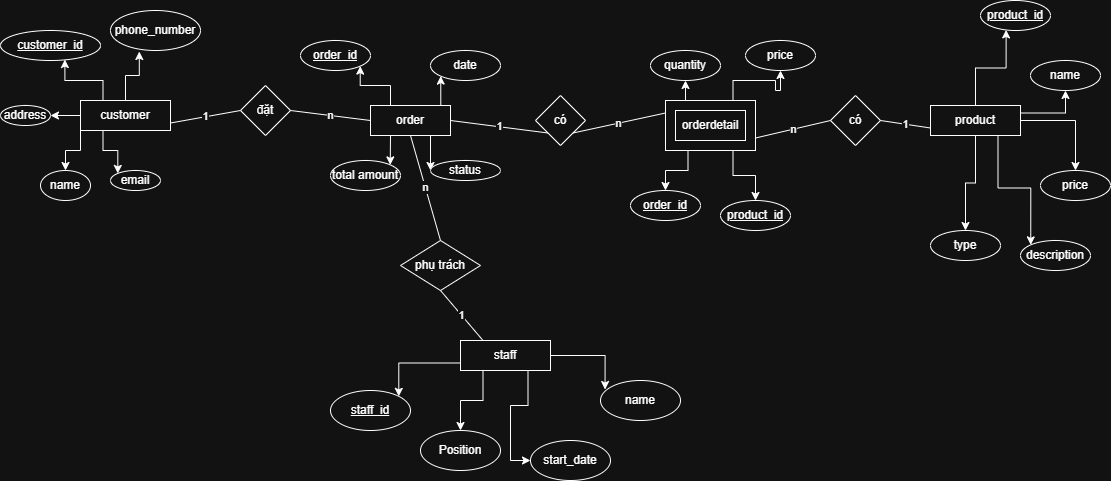

The diagram above was exported from draw.io. Its source (the exported page's mxGraphModel, read from the mxfile embedded in the PNG):
<mxGraphModel dx="1892" dy="562" grid="1" gridSize="10" guides="1" tooltips="1" connect="1" arrows="1" fold="1" page="1" pageScale="1" pageWidth="850" pageHeight="1100" math="0" shadow="0">
  <root>
    <mxCell id="0" />
    <mxCell id="1" parent="0" />
    <mxCell id="Dn4sQFYwxMqUZYBxTG8N-45" edge="1" parent="1" source="Dn4sQFYwxMqUZYBxTG8N-1" style="edgeStyle=orthogonalEdgeStyle;rounded=0;orthogonalLoop=1;jettySize=auto;html=1;exitX=0.25;exitY=0;exitDx=0;exitDy=0;entryX=0.5;entryY=1;entryDx=0;entryDy=0;" target="Dn4sQFYwxMqUZYBxTG8N-18">
      <mxGeometry relative="1" as="geometry" />
    </mxCell>
    <mxCell id="Dn4sQFYwxMqUZYBxTG8N-46" edge="1" parent="1" source="Dn4sQFYwxMqUZYBxTG8N-1" style="edgeStyle=orthogonalEdgeStyle;rounded=0;orthogonalLoop=1;jettySize=auto;html=1;exitX=0.75;exitY=0;exitDx=0;exitDy=0;entryX=0.5;entryY=1;entryDx=0;entryDy=0;" target="Dn4sQFYwxMqUZYBxTG8N-20">
      <mxGeometry relative="1" as="geometry" />
    </mxCell>
    <mxCell id="Dn4sQFYwxMqUZYBxTG8N-70" edge="1" parent="1" source="Dn4sQFYwxMqUZYBxTG8N-1" style="edgeStyle=orthogonalEdgeStyle;rounded=0;orthogonalLoop=1;jettySize=auto;html=1;exitX=0.25;exitY=1;exitDx=0;exitDy=0;entryX=0.5;entryY=0;entryDx=0;entryDy=0;" target="Dn4sQFYwxMqUZYBxTG8N-69">
      <mxGeometry relative="1" as="geometry" />
    </mxCell>
    <mxCell id="Dn4sQFYwxMqUZYBxTG8N-73" edge="1" parent="1" source="Dn4sQFYwxMqUZYBxTG8N-1" style="edgeStyle=orthogonalEdgeStyle;rounded=0;orthogonalLoop=1;jettySize=auto;html=1;exitX=0.75;exitY=1;exitDx=0;exitDy=0;entryX=0.5;entryY=0;entryDx=0;entryDy=0;" target="Dn4sQFYwxMqUZYBxTG8N-71">
      <mxGeometry relative="1" as="geometry" />
    </mxCell>
    <mxCell id="Dn4sQFYwxMqUZYBxTG8N-1" parent="1" style="rounded=0;whiteSpace=wrap;html=1;" value="" vertex="1">
      <mxGeometry height="50" width="90" x="505" y="230" as="geometry" />
    </mxCell>
    <mxCell id="Dn4sQFYwxMqUZYBxTG8N-36" edge="1" parent="1" source="Dn4sQFYwxMqUZYBxTG8N-2" style="edgeStyle=orthogonalEdgeStyle;rounded=0;orthogonalLoop=1;jettySize=auto;html=1;exitX=0;exitY=0.5;exitDx=0;exitDy=0;entryX=1;entryY=0.5;entryDx=0;entryDy=0;" target="Dn4sQFYwxMqUZYBxTG8N-11">
      <mxGeometry relative="1" as="geometry" />
    </mxCell>
    <mxCell id="Dn4sQFYwxMqUZYBxTG8N-37" edge="1" parent="1" source="Dn4sQFYwxMqUZYBxTG8N-2" style="edgeStyle=orthogonalEdgeStyle;rounded=0;orthogonalLoop=1;jettySize=auto;html=1;exitX=0;exitY=1;exitDx=0;exitDy=0;entryX=0.5;entryY=0;entryDx=0;entryDy=0;" target="Dn4sQFYwxMqUZYBxTG8N-8">
      <mxGeometry relative="1" as="geometry" />
    </mxCell>
    <mxCell id="Dn4sQFYwxMqUZYBxTG8N-38" edge="1" parent="1" source="Dn4sQFYwxMqUZYBxTG8N-2" style="edgeStyle=orthogonalEdgeStyle;rounded=0;orthogonalLoop=1;jettySize=auto;html=1;exitX=0.25;exitY=1;exitDx=0;exitDy=0;entryX=0;entryY=0;entryDx=0;entryDy=0;" target="Dn4sQFYwxMqUZYBxTG8N-9">
      <mxGeometry relative="1" as="geometry" />
    </mxCell>
    <mxCell id="Dn4sQFYwxMqUZYBxTG8N-2" parent="1" style="rounded=0;whiteSpace=wrap;html=1;" value="customer" vertex="1">
      <mxGeometry height="30" width="90" x="-80" y="230" as="geometry" />
    </mxCell>
    <mxCell id="Dn4sQFYwxMqUZYBxTG8N-41" edge="1" parent="1" source="Dn4sQFYwxMqUZYBxTG8N-3" style="edgeStyle=orthogonalEdgeStyle;rounded=0;orthogonalLoop=1;jettySize=auto;html=1;exitX=0.25;exitY=0;exitDx=0;exitDy=0;entryX=1;entryY=1;entryDx=0;entryDy=0;" target="Dn4sQFYwxMqUZYBxTG8N-13">
      <mxGeometry relative="1" as="geometry" />
    </mxCell>
    <mxCell id="Dn4sQFYwxMqUZYBxTG8N-42" edge="1" parent="1" source="Dn4sQFYwxMqUZYBxTG8N-3" style="edgeStyle=orthogonalEdgeStyle;rounded=0;orthogonalLoop=1;jettySize=auto;html=1;exitX=0.75;exitY=0;exitDx=0;exitDy=0;entryX=0;entryY=1;entryDx=0;entryDy=0;" target="Dn4sQFYwxMqUZYBxTG8N-14">
      <mxGeometry relative="1" as="geometry" />
    </mxCell>
    <mxCell id="Dn4sQFYwxMqUZYBxTG8N-43" edge="1" parent="1" source="Dn4sQFYwxMqUZYBxTG8N-3" style="edgeStyle=orthogonalEdgeStyle;rounded=0;orthogonalLoop=1;jettySize=auto;html=1;exitX=0.25;exitY=1;exitDx=0;exitDy=0;entryX=1;entryY=0;entryDx=0;entryDy=0;" target="Dn4sQFYwxMqUZYBxTG8N-15">
      <mxGeometry relative="1" as="geometry" />
    </mxCell>
    <mxCell id="Dn4sQFYwxMqUZYBxTG8N-44" edge="1" parent="1" source="Dn4sQFYwxMqUZYBxTG8N-3" style="edgeStyle=orthogonalEdgeStyle;rounded=0;orthogonalLoop=1;jettySize=auto;html=1;exitX=0.75;exitY=1;exitDx=0;exitDy=0;entryX=0;entryY=0.5;entryDx=0;entryDy=0;" target="Dn4sQFYwxMqUZYBxTG8N-16">
      <mxGeometry relative="1" as="geometry" />
    </mxCell>
    <mxCell id="Dn4sQFYwxMqUZYBxTG8N-3" parent="1" style="rounded=0;whiteSpace=wrap;html=1;" value="order" vertex="1">
      <mxGeometry height="30" width="80" x="210" y="235" as="geometry" />
    </mxCell>
    <mxCell id="Dn4sQFYwxMqUZYBxTG8N-47" edge="1" parent="1" source="Dn4sQFYwxMqUZYBxTG8N-5" style="edgeStyle=orthogonalEdgeStyle;rounded=0;orthogonalLoop=1;jettySize=auto;html=1;exitX=0;exitY=0.75;exitDx=0;exitDy=0;entryX=1;entryY=0;entryDx=0;entryDy=0;" target="Dn4sQFYwxMqUZYBxTG8N-25">
      <mxGeometry relative="1" as="geometry" />
    </mxCell>
    <mxCell id="Dn4sQFYwxMqUZYBxTG8N-48" edge="1" parent="1" source="Dn4sQFYwxMqUZYBxTG8N-5" style="edgeStyle=orthogonalEdgeStyle;rounded=0;orthogonalLoop=1;jettySize=auto;html=1;exitX=0.25;exitY=1;exitDx=0;exitDy=0;entryX=0.5;entryY=0;entryDx=0;entryDy=0;" target="Dn4sQFYwxMqUZYBxTG8N-27">
      <mxGeometry relative="1" as="geometry" />
    </mxCell>
    <mxCell id="Dn4sQFYwxMqUZYBxTG8N-49" edge="1" parent="1" source="Dn4sQFYwxMqUZYBxTG8N-5" style="edgeStyle=orthogonalEdgeStyle;rounded=0;orthogonalLoop=1;jettySize=auto;html=1;exitX=0.75;exitY=1;exitDx=0;exitDy=0;entryX=0;entryY=0.5;entryDx=0;entryDy=0;" target="Dn4sQFYwxMqUZYBxTG8N-28">
      <mxGeometry relative="1" as="geometry" />
    </mxCell>
    <mxCell id="Dn4sQFYwxMqUZYBxTG8N-5" parent="1" style="rounded=0;whiteSpace=wrap;html=1;" value="staff" vertex="1">
      <mxGeometry height="30" width="90" x="300" y="470" as="geometry" />
    </mxCell>
    <mxCell id="Dn4sQFYwxMqUZYBxTG8N-52" edge="1" parent="1" source="Dn4sQFYwxMqUZYBxTG8N-6" style="edgeStyle=orthogonalEdgeStyle;rounded=0;orthogonalLoop=1;jettySize=auto;html=1;exitX=1;exitY=0.25;exitDx=0;exitDy=0;entryX=0.5;entryY=1;entryDx=0;entryDy=0;" target="Dn4sQFYwxMqUZYBxTG8N-29">
      <mxGeometry relative="1" as="geometry" />
    </mxCell>
    <mxCell id="Dn4sQFYwxMqUZYBxTG8N-53" edge="1" parent="1" source="Dn4sQFYwxMqUZYBxTG8N-6" style="edgeStyle=orthogonalEdgeStyle;rounded=0;orthogonalLoop=1;jettySize=auto;html=1;exitX=1;exitY=0.5;exitDx=0;exitDy=0;entryX=0.5;entryY=0;entryDx=0;entryDy=0;" target="Dn4sQFYwxMqUZYBxTG8N-31">
      <mxGeometry relative="1" as="geometry" />
    </mxCell>
    <mxCell id="Dn4sQFYwxMqUZYBxTG8N-54" edge="1" parent="1" source="Dn4sQFYwxMqUZYBxTG8N-6" style="edgeStyle=orthogonalEdgeStyle;rounded=0;orthogonalLoop=1;jettySize=auto;html=1;exitX=0.75;exitY=1;exitDx=0;exitDy=0;entryX=0;entryY=0;entryDx=0;entryDy=0;" target="Dn4sQFYwxMqUZYBxTG8N-33">
      <mxGeometry relative="1" as="geometry" />
    </mxCell>
    <mxCell id="Dn4sQFYwxMqUZYBxTG8N-55" edge="1" parent="1" source="Dn4sQFYwxMqUZYBxTG8N-6" style="edgeStyle=orthogonalEdgeStyle;rounded=0;orthogonalLoop=1;jettySize=auto;html=1;exitX=0.5;exitY=1;exitDx=0;exitDy=0;" target="Dn4sQFYwxMqUZYBxTG8N-32">
      <mxGeometry relative="1" as="geometry" />
    </mxCell>
    <mxCell id="Dn4sQFYwxMqUZYBxTG8N-6" parent="1" style="rounded=0;whiteSpace=wrap;html=1;" value="product" vertex="1">
      <mxGeometry height="30" width="90" x="770" y="235" as="geometry" />
    </mxCell>
    <mxCell id="Dn4sQFYwxMqUZYBxTG8N-7" parent="1" style="ellipse;whiteSpace=wrap;html=1;" value="&lt;u&gt;customer_id&lt;/u&gt;" vertex="1">
      <mxGeometry height="30" width="100" x="-160" y="160" as="geometry" />
    </mxCell>
    <mxCell id="Dn4sQFYwxMqUZYBxTG8N-8" parent="1" style="ellipse;whiteSpace=wrap;html=1;" value="name" vertex="1">
      <mxGeometry height="30" width="50" x="-120" y="300" as="geometry" />
    </mxCell>
    <mxCell id="Dn4sQFYwxMqUZYBxTG8N-9" parent="1" style="ellipse;whiteSpace=wrap;html=1;" value="email" vertex="1">
      <mxGeometry height="20" width="50" x="-50" y="300" as="geometry" />
    </mxCell>
    <mxCell id="Dn4sQFYwxMqUZYBxTG8N-10" parent="1" style="ellipse;whiteSpace=wrap;html=1;" value="phone_number" vertex="1">
      <mxGeometry height="40" width="90" x="-50" y="140" as="geometry" />
    </mxCell>
    <mxCell id="Dn4sQFYwxMqUZYBxTG8N-11" parent="1" style="ellipse;whiteSpace=wrap;html=1;" value="address" vertex="1">
      <mxGeometry height="20" width="50" x="-160" y="235" as="geometry" />
    </mxCell>
    <mxCell id="Dn4sQFYwxMqUZYBxTG8N-13" parent="1" style="ellipse;whiteSpace=wrap;html=1;" value="&lt;u&gt;order_id&lt;/u&gt;" vertex="1">
      <mxGeometry height="30" width="70" x="140" y="170" as="geometry" />
    </mxCell>
    <mxCell id="Dn4sQFYwxMqUZYBxTG8N-14" parent="1" style="ellipse;whiteSpace=wrap;html=1;" value="date" vertex="1">
      <mxGeometry height="30" width="70" x="270" y="180" as="geometry" />
    </mxCell>
    <mxCell id="Dn4sQFYwxMqUZYBxTG8N-15" parent="1" style="ellipse;whiteSpace=wrap;html=1;" value="total amount" vertex="1">
      <mxGeometry height="30" width="70" x="170" y="290" as="geometry" />
    </mxCell>
    <mxCell id="Dn4sQFYwxMqUZYBxTG8N-16" parent="1" style="ellipse;whiteSpace=wrap;html=1;" value="status" vertex="1">
      <mxGeometry height="20" width="70" x="270" y="290" as="geometry" />
    </mxCell>
    <mxCell id="Dn4sQFYwxMqUZYBxTG8N-18" parent="1" style="ellipse;whiteSpace=wrap;html=1;" value="quantity" vertex="1">
      <mxGeometry height="30" width="70" x="490" y="180" as="geometry" />
    </mxCell>
    <mxCell id="Dn4sQFYwxMqUZYBxTG8N-20" parent="1" style="ellipse;whiteSpace=wrap;html=1;" value="price" vertex="1">
      <mxGeometry height="30" width="70" x="585" y="170" as="geometry" />
    </mxCell>
    <mxCell id="Dn4sQFYwxMqUZYBxTG8N-22" parent="1" style="rounded=0;whiteSpace=wrap;html=1;" value="orderdetail" vertex="1">
      <mxGeometry height="30" width="70" x="515" y="240" as="geometry" />
    </mxCell>
    <mxCell id="Dn4sQFYwxMqUZYBxTG8N-25" parent="1" style="ellipse;whiteSpace=wrap;html=1;" value="&lt;u&gt;staff_id&lt;/u&gt;" vertex="1">
      <mxGeometry height="40" width="80" x="170" y="520" as="geometry" />
    </mxCell>
    <mxCell id="Dn4sQFYwxMqUZYBxTG8N-26" parent="1" style="ellipse;whiteSpace=wrap;html=1;" value="name" vertex="1">
      <mxGeometry height="40" width="80" x="440" y="510" as="geometry" />
    </mxCell>
    <mxCell id="Dn4sQFYwxMqUZYBxTG8N-27" parent="1" style="ellipse;whiteSpace=wrap;html=1;" value="Position" vertex="1">
      <mxGeometry height="40" width="80" x="260" y="560" as="geometry" />
    </mxCell>
    <mxCell id="Dn4sQFYwxMqUZYBxTG8N-28" parent="1" style="ellipse;whiteSpace=wrap;html=1;" value="start_date" vertex="1">
      <mxGeometry height="40" width="80" x="370" y="570" as="geometry" />
    </mxCell>
    <mxCell id="Dn4sQFYwxMqUZYBxTG8N-29" parent="1" style="ellipse;whiteSpace=wrap;html=1;" value="name" vertex="1">
      <mxGeometry height="30" width="70" x="870" y="190" as="geometry" />
    </mxCell>
    <mxCell id="Dn4sQFYwxMqUZYBxTG8N-30" parent="1" style="ellipse;whiteSpace=wrap;html=1;" value="&lt;u&gt;product_id&lt;/u&gt;" vertex="1">
      <mxGeometry height="30" width="70" x="820" y="130" as="geometry" />
    </mxCell>
    <mxCell id="Dn4sQFYwxMqUZYBxTG8N-31" parent="1" style="ellipse;whiteSpace=wrap;html=1;" value="price" vertex="1">
      <mxGeometry height="30" width="70" x="880" y="300" as="geometry" />
    </mxCell>
    <mxCell id="Dn4sQFYwxMqUZYBxTG8N-32" parent="1" style="ellipse;whiteSpace=wrap;html=1;" value="type" vertex="1">
      <mxGeometry height="30" width="70" x="770" y="360" as="geometry" />
    </mxCell>
    <mxCell id="Dn4sQFYwxMqUZYBxTG8N-33" parent="1" style="ellipse;whiteSpace=wrap;html=1;" value="description" vertex="1">
      <mxGeometry height="30" width="70" x="860" y="370" as="geometry" />
    </mxCell>
    <mxCell id="Dn4sQFYwxMqUZYBxTG8N-39" edge="1" parent="1" source="Dn4sQFYwxMqUZYBxTG8N-2" style="edgeStyle=orthogonalEdgeStyle;rounded=0;orthogonalLoop=1;jettySize=auto;html=1;exitX=0.25;exitY=0;exitDx=0;exitDy=0;entryX=0.644;entryY=0.967;entryDx=0;entryDy=0;entryPerimeter=0;" target="Dn4sQFYwxMqUZYBxTG8N-7">
      <mxGeometry relative="1" as="geometry" />
    </mxCell>
    <mxCell id="Dn4sQFYwxMqUZYBxTG8N-40" edge="1" parent="1" source="Dn4sQFYwxMqUZYBxTG8N-2" style="edgeStyle=orthogonalEdgeStyle;rounded=0;orthogonalLoop=1;jettySize=auto;html=1;exitX=0.5;exitY=0;exitDx=0;exitDy=0;entryX=0.32;entryY=1.025;entryDx=0;entryDy=0;entryPerimeter=0;" target="Dn4sQFYwxMqUZYBxTG8N-10">
      <mxGeometry relative="1" as="geometry" />
    </mxCell>
    <mxCell id="Dn4sQFYwxMqUZYBxTG8N-50" edge="1" parent="1" source="Dn4sQFYwxMqUZYBxTG8N-5" style="edgeStyle=orthogonalEdgeStyle;rounded=0;orthogonalLoop=1;jettySize=auto;html=1;exitX=1;exitY=0.5;exitDx=0;exitDy=0;entryX=0.057;entryY=0.225;entryDx=0;entryDy=0;entryPerimeter=0;" target="Dn4sQFYwxMqUZYBxTG8N-26">
      <mxGeometry relative="1" as="geometry" />
    </mxCell>
    <mxCell id="Dn4sQFYwxMqUZYBxTG8N-51" edge="1" parent="1" source="Dn4sQFYwxMqUZYBxTG8N-6" style="edgeStyle=orthogonalEdgeStyle;rounded=0;orthogonalLoop=1;jettySize=auto;html=1;exitX=0.5;exitY=0;exitDx=0;exitDy=0;entryX=0.366;entryY=0.98;entryDx=0;entryDy=0;entryPerimeter=0;" target="Dn4sQFYwxMqUZYBxTG8N-30">
      <mxGeometry relative="1" as="geometry" />
    </mxCell>
    <mxCell id="Dn4sQFYwxMqUZYBxTG8N-56" parent="1" style="rhombus;whiteSpace=wrap;html=1;" value="đặt" vertex="1">
      <mxGeometry height="50" width="50" x="80" y="215" as="geometry" />
    </mxCell>
    <mxCell id="Dn4sQFYwxMqUZYBxTG8N-57" parent="1" style="rhombus;whiteSpace=wrap;html=1;" value="có" vertex="1">
      <mxGeometry height="50" width="50" x="375" y="225" as="geometry" />
    </mxCell>
    <mxCell id="Dn4sQFYwxMqUZYBxTG8N-58" edge="1" parent="1" source="Dn4sQFYwxMqUZYBxTG8N-2" style="endArrow=none;html=1;rounded=0;exitX=1;exitY=0.75;exitDx=0;exitDy=0;entryX=0;entryY=0.5;entryDx=0;entryDy=0;" target="Dn4sQFYwxMqUZYBxTG8N-56" value="1">
      <mxGeometry height="50" relative="1" width="50" as="geometry">
        <mxPoint x="380" y="420" as="sourcePoint" />
        <mxPoint x="430" y="370" as="targetPoint" />
      </mxGeometry>
    </mxCell>
    <mxCell id="Dn4sQFYwxMqUZYBxTG8N-59" edge="1" parent="1" source="Dn4sQFYwxMqUZYBxTG8N-56" style="endArrow=none;html=1;rounded=0;exitX=1;exitY=0.5;exitDx=0;exitDy=0;entryX=0;entryY=0.5;entryDx=0;entryDy=0;" target="Dn4sQFYwxMqUZYBxTG8N-3" value="n">
      <mxGeometry height="50" relative="1" width="50" as="geometry">
        <mxPoint x="50" y="340" as="sourcePoint" />
        <mxPoint x="100" y="290" as="targetPoint" />
      </mxGeometry>
    </mxCell>
    <mxCell id="Dn4sQFYwxMqUZYBxTG8N-61" edge="1" parent="1" source="Dn4sQFYwxMqUZYBxTG8N-3" style="endArrow=none;html=1;rounded=0;exitX=1;exitY=0.5;exitDx=0;exitDy=0;entryX=0;entryY=1;entryDx=0;entryDy=0;" target="Dn4sQFYwxMqUZYBxTG8N-57" value="1">
      <mxGeometry height="50" relative="1" width="50" as="geometry">
        <mxPoint x="380" y="420" as="sourcePoint" />
        <mxPoint x="430" y="370" as="targetPoint" />
      </mxGeometry>
    </mxCell>
    <mxCell id="Dn4sQFYwxMqUZYBxTG8N-62" edge="1" parent="1" source="Dn4sQFYwxMqUZYBxTG8N-57" style="endArrow=none;html=1;rounded=0;exitX=1;exitY=1;exitDx=0;exitDy=0;entryX=0;entryY=0.25;entryDx=0;entryDy=0;" target="Dn4sQFYwxMqUZYBxTG8N-1" value="n">
      <mxGeometry height="50" relative="1" width="50" as="geometry">
        <mxPoint x="380" y="420" as="sourcePoint" />
        <mxPoint x="430" y="370" as="targetPoint" />
      </mxGeometry>
    </mxCell>
    <mxCell id="Dn4sQFYwxMqUZYBxTG8N-63" parent="1" style="rhombus;whiteSpace=wrap;html=1;" value="có" vertex="1">
      <mxGeometry height="50" width="50" x="670" y="225" as="geometry" />
    </mxCell>
    <mxCell id="Dn4sQFYwxMqUZYBxTG8N-64" edge="1" parent="1" source="Dn4sQFYwxMqUZYBxTG8N-63" style="endArrow=none;html=1;rounded=0;entryX=0;entryY=0.75;entryDx=0;entryDy=0;exitX=1;exitY=0.5;exitDx=0;exitDy=0;" target="Dn4sQFYwxMqUZYBxTG8N-6" value="1">
      <mxGeometry height="50" relative="1" width="50" as="geometry">
        <mxPoint x="380" y="420" as="sourcePoint" />
        <mxPoint x="430" y="370" as="targetPoint" />
      </mxGeometry>
    </mxCell>
    <mxCell id="Dn4sQFYwxMqUZYBxTG8N-65" edge="1" parent="1" source="Dn4sQFYwxMqUZYBxTG8N-1" style="endArrow=none;html=1;rounded=0;entryX=0;entryY=0.5;entryDx=0;entryDy=0;exitX=1;exitY=0.75;exitDx=0;exitDy=0;" target="Dn4sQFYwxMqUZYBxTG8N-63" value="n">
      <mxGeometry height="50" relative="1" width="50" as="geometry">
        <mxPoint x="380" y="420" as="sourcePoint" />
        <mxPoint x="430" y="370" as="targetPoint" />
      </mxGeometry>
    </mxCell>
    <mxCell id="Dn4sQFYwxMqUZYBxTG8N-66" parent="1" style="rhombus;whiteSpace=wrap;html=1;" value="phụ trách" vertex="1">
      <mxGeometry height="50" width="80" x="240" y="370" as="geometry" />
    </mxCell>
    <mxCell id="Dn4sQFYwxMqUZYBxTG8N-67" edge="1" parent="1" source="Dn4sQFYwxMqUZYBxTG8N-5" style="endArrow=none;html=1;rounded=0;exitX=0.25;exitY=0;exitDx=0;exitDy=0;entryX=0.5;entryY=1;entryDx=0;entryDy=0;" target="Dn4sQFYwxMqUZYBxTG8N-66" value="1">
      <mxGeometry height="50" relative="1" width="50" as="geometry">
        <mxPoint x="370" y="450" as="sourcePoint" />
        <mxPoint x="420" y="400" as="targetPoint" />
      </mxGeometry>
    </mxCell>
    <mxCell id="Dn4sQFYwxMqUZYBxTG8N-68" edge="1" parent="1" source="Dn4sQFYwxMqUZYBxTG8N-66" style="endArrow=none;html=1;rounded=0;exitX=0.5;exitY=0;exitDx=0;exitDy=0;entryX=0.5;entryY=1;entryDx=0;entryDy=0;" target="Dn4sQFYwxMqUZYBxTG8N-3" value="n">
      <mxGeometry height="50" relative="1" width="50" as="geometry">
        <mxPoint x="350" y="430" as="sourcePoint" />
        <mxPoint x="400" y="380" as="targetPoint" />
      </mxGeometry>
    </mxCell>
    <mxCell id="Dn4sQFYwxMqUZYBxTG8N-69" parent="1" style="ellipse;whiteSpace=wrap;html=1;" value="&lt;u&gt;order_id&lt;/u&gt;" vertex="1">
      <mxGeometry height="30" width="70" x="470" y="320" as="geometry" />
    </mxCell>
    <mxCell id="Dn4sQFYwxMqUZYBxTG8N-71" parent="1" style="ellipse;whiteSpace=wrap;html=1;" value="&lt;u&gt;product_id&lt;/u&gt;" vertex="1">
      <mxGeometry height="30" width="70" x="560" y="330" as="geometry" />
    </mxCell>
  </root>
</mxGraphModel>